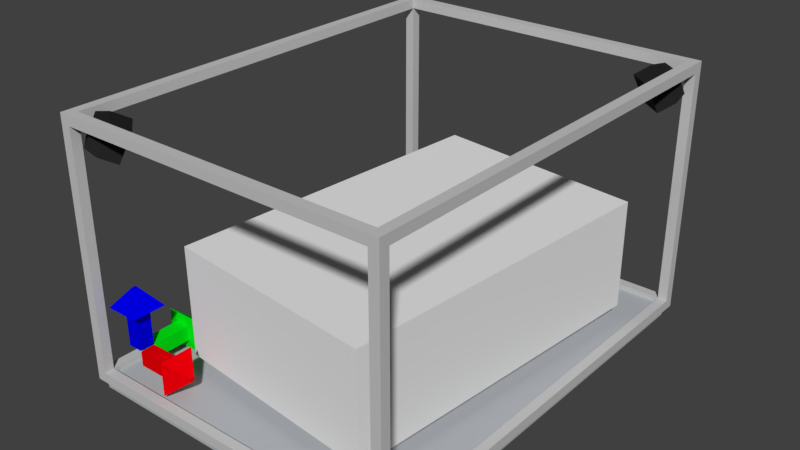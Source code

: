 # Source: room_test.blend  (saved by Blender 2.79.0; exported with 4.5.12 LTS)
import bpy
from mathutils import Matrix  # noqa: F401  (used for matrix-valued properties, if any)

bpy.ops.wm.read_factory_settings(use_empty=True)
scene = bpy.context.scene
scene.name = 'Scene'

# ---- collections
col_collection_1 = bpy.data.collections.new('Collection 1'); scene.collection.children.link(col_collection_1)
col_collection_2 = bpy.data.collections.new('Collection 2'); scene.collection.children.link(col_collection_2)
col_collection_2.hide_render = True
col_collection_2.hide_viewport = True
col_collection_3 = bpy.data.collections.new('Collection 3'); scene.collection.children.link(col_collection_3)
col_collection_3.hide_render = True
col_collection_3.hide_viewport = True

# ---- materials (node trees are filled in below, after node groups)
mat_black = bpy.data.materials.new('black')
mat_black.alpha_threshold = 0.0
mat_black.diffuse_color = (0.02038, 0.02038, 0.02038, 1.0)
mat_black.roughness = 0.5
mat_black.line_color = (0.0, 0.0, 0.0, 1.0)
mat_floor = bpy.data.materials.new('floor')
mat_floor.alpha_threshold = 0.0
mat_floor.diffuse_color = (0.4452, 0.4675, 0.4969, 1.0)
mat_floor.roughness = 0.5
mat_floor.line_color = (0.0, 0.0, 0.0, 1.0)
mat_cage = bpy.data.materials.new('cage')
mat_cage.alpha_threshold = 0.0
mat_cage.diffuse_color = (0.5596, 0.5596, 0.5596, 1.0)
mat_cage.roughness = 0.5
mat_cage.line_color = (0.0, 0.0, 0.0, 1.0)
mat_red = bpy.data.materials.new('red')
mat_red.alpha_threshold = 0.0
mat_red.diffuse_color = (0.8, 0.0, 0.002819, 1.0)
mat_red.roughness = 0.5
mat_red.line_color = (0.0, 0.0, 0.0, 1.0)
mat_blue = bpy.data.materials.new('blue')
mat_blue.alpha_threshold = 0.0
mat_blue.diffuse_color = (0.0002022, 0.0, 0.8, 1.0)
mat_blue.roughness = 0.5
mat_blue.line_color = (0.0, 0.0, 0.0, 1.0)
mat_green = bpy.data.materials.new('green')
mat_green.alpha_threshold = 0.0
mat_green.diffuse_color = (0.0, 0.8, 0.007979, 1.0)
mat_green.roughness = 0.5
mat_green.line_color = (0.0, 0.0, 0.0, 1.0)
mat_material = bpy.data.materials.new('Material')
mat_material.alpha_threshold = 0.0
mat_material.diffuse_color = (0.8, 0.0, 0.00618, 1.0)
mat_material.roughness = 0.5

# ---- material node trees
mat_blue.use_nodes = True; mat_blue.node_tree.nodes.clear()
_N = mat_blue.node_tree.nodes; _L = mat_blue.node_tree.links
n0 = _N.new('ShaderNodeOutputMaterial'); n0.name = 'Material Output'; n0.location = (300, 300)
n1 = _N.new('ShaderNodeBsdfDiffuse'); n1.name = 'Diffuse BSDF'; n1.location = (10, 300)
n1.inputs[0].default_value = (0.0002022, 0.0, 0.8, 1.0)
_L.new(n1.outputs[0], n0.inputs[0])
n0.is_active_output = True
mat_material.use_nodes = True; mat_material.node_tree.nodes.clear()
_N = mat_material.node_tree.nodes; _L = mat_material.node_tree.links
n0 = _N.new('ShaderNodeOutputMaterial'); n0.name = 'Material Output'; n0.location = (300, 300)
n1 = _N.new('ShaderNodeBsdfDiffuse'); n1.name = 'Diffuse BSDF'; n1.location = (10, 300)
n1.inputs[0].default_value = (0.8, 0.003957, 0.0, 1.0)
_L.new(n1.outputs[0], n0.inputs[0])
n0.is_active_output = True

# ---- world
world_world = bpy.data.worlds.new('World'); scene.world = world_world
world_world.color = (0.05088, 0.05088, 0.05088)
world_world.use_sun_shadow = False
world_world.sun_shadow_jitter_overblur = 0.0
world_world.cycles.sampling_method = 'MANUAL'

# ---- meshes
me_cube_001 = bpy.data.meshes.new('Cube.001')
me_cube_001.from_pydata([(-1.148, -1.704, 0.1579), (-1.139, -1.723, 1.357), (-0.7809, 1.9, 0.211), (-0.7722, 1.882, 1.41), (1.175, -1.94, 0.1374), (1.183, -1.959, 1.336), (1.541, 1.664, 0.1905), (1.55, 1.646, 1.389)], [], [(0, 1, 3, 2), (2, 3, 7, 6), (6, 7, 5, 4), (4, 5, 1, 0), (2, 6, 4, 0), (7, 3, 1, 5)])
me_cube_001.use_remesh_preserve_volume = False
me_cube_001.use_remesh_preserve_attributes = False
me_cube_001.use_mirror_vertex_groups = False
me_cube_001.update()
me_cube_006 = bpy.data.meshes.new('Cube.006')
me_cube_006.from_pydata([(-0.6165, -0.463, -0.463), (-0.6165, -0.463, 0.463), (-0.6165, 0.463, -0.463), (-0.6165, 0.463, 0.463), (0.5428, -0.5796, -0.5796), (0.5428, -0.5796, 0.5796), (0.5428, 0.5796, -0.5796), (0.5428, 0.5796, 0.5796), (-0.1892, 0.5796, -0.5796), (-0.1892, 0.5796, 0.5796), (-0.1892, -0.5796, -0.5796), (-0.1892, -0.5796, 0.5796)], [], [(0, 1, 3, 2), (8, 9, 7, 6), (6, 7, 5, 4), (10, 11, 1, 0), (8, 6, 4, 10), (9, 3, 1, 11), (7, 9, 11, 5), (2, 8, 10, 0), (4, 5, 11, 10), (2, 3, 9, 8)])
me_cube_006.materials.append(mat_black)
me_cube_006.use_remesh_preserve_volume = False
me_cube_006.use_remesh_preserve_attributes = False
me_cube_006.use_mirror_vertex_groups = False
me_cube_006.update()
me_cube_005 = bpy.data.meshes.new('Cube.005')
me_cube_005.from_pydata([(-2.317, -1.737, -0.1598), (-2.317, -1.737, 0.0), (-2.317, 1.754, -0.1598), (-2.317, 1.754, 0.0), (2.325, -1.737, -0.1598), (2.325, -1.737, 0.0), (2.325, 1.754, -0.1598), (2.325, 1.754, 0.0)], [], [(0, 1, 3, 2), (2, 3, 7, 6), (6, 7, 5, 4), (4, 5, 1, 0), (2, 6, 4, 0), (7, 3, 1, 5)])
me_cube_005.materials.append(mat_floor)
me_cube_005.use_remesh_preserve_volume = False
me_cube_005.use_remesh_preserve_attributes = False
me_cube_005.use_mirror_vertex_groups = False
me_cube_005.update()
me_cube = bpy.data.meshes.new('Cube')
me_cube.from_pydata([(-7.349, -5.56, 1.58), (-7.349, -5.56, 1.905), (-7.349, -5.235, 1.58), (-7.349, -5.235, 1.905), (-7.024, -5.56, 1.58), (-7.024, -5.56, 1.905), (-7.024, -5.235, 1.58), (-7.024, -5.235, 1.905), (0.0, -5.235, 1.905), (0.0, -5.235, 1.58), (0.0, -5.56, 1.58), (0.0, -5.56, 1.905), (-7.349, 4.768e-07, 1.905), (-7.349, 4.768e-07, 1.58), (-7.024, 4.768e-07, 1.58), (-7.024, 4.768e-07, 1.905), (-7.349, -5.56, 9.758), (-7.349, -5.56, 10.08), (-7.349, -5.235, 9.758), (-7.349, -5.235, 10.08), (-7.024, -5.56, 9.758), (-7.024, -5.56, 10.08), (-7.024, -5.235, 9.758), (-7.024, -5.235, 10.08), (0.0, -5.235, 10.08), (0.0, -5.235, 9.758), (0.0, -5.56, 9.758), (0.0, -5.56, 10.08), (-7.349, 4.768e-07, 10.08), (-7.349, 4.768e-07, 9.758), (-7.024, 4.768e-07, 9.758), (-7.024, 4.768e-07, 10.08)], [], [(0, 1, 3, 2), (3, 7, 15, 12), (5, 4, 10, 11), (4, 5, 1, 0), (2, 6, 4, 0), (3, 18, 22, 7), (4, 6, 9, 10), (7, 5, 11, 8), (6, 7, 8, 9), (2, 3, 12, 13), (7, 6, 14, 15), (6, 2, 13, 14), (1, 16, 18, 3), (17, 21, 23, 19), (7, 22, 20, 5), (16, 1, 5, 20), (16, 17, 19, 18), (19, 23, 31, 28), (21, 20, 26, 27), (20, 21, 17, 16), (20, 22, 25, 26), (23, 21, 27, 24), (22, 23, 24, 25), (18, 19, 28, 29), (23, 22, 30, 31), (22, 18, 29, 30)])
me_cube.materials.append(mat_cage)
me_cube.use_remesh_preserve_volume = False
me_cube.use_remesh_preserve_attributes = False
me_cube.use_mirror_vertex_groups = False
me_cube.update()
me_cube_004 = bpy.data.meshes.new('Cube.004')
me_cube_004.from_pydata([(-0.4269, -1.994, -0.4269), (-0.4269, -1.994, 0.4269), (-0.1044, 1.427, -0.1044), (-0.1044, 1.427, 0.1044), (0.4269, -1.994, -0.4269), (0.4269, -1.994, 0.4269), (0.1044, 1.427, -0.1044), (0.1044, 1.427, 0.1044), (-0.9836, 0.3074, -0.9836), (-0.9836, 0.3074, 0.9836), (0.9836, 0.3074, -0.9836), (0.9836, 0.3074, 0.9836), (-0.4269, 0.2595, -0.4269), (0.4269, 0.2595, 0.4269), (-0.4269, 0.2595, 0.4269), (0.4269, 0.2595, -0.4269)], [], [(8, 9, 3, 2), (2, 3, 7, 6), (15, 13, 5, 4), (4, 5, 1, 0), (12, 15, 4, 0), (13, 14, 1, 5), (7, 3, 9, 11), (2, 6, 10, 8), (6, 7, 11, 10), (12, 14, 9, 8), (0, 1, 14, 12), (11, 9, 14, 13), (8, 10, 15, 12), (10, 11, 13, 15)])
me_cube_004.materials.append(mat_red)
me_cube_004.use_remesh_preserve_volume = False
me_cube_004.use_remesh_preserve_attributes = False
me_cube_004.use_mirror_vertex_groups = False
me_cube_004.update()
me_cube_003 = bpy.data.meshes.new('Cube.003')
me_cube_003.from_pydata([(-0.4269, -1.994, -0.4269), (-0.4269, -1.994, 0.4269), (-0.1044, 1.427, -0.1044), (-0.1044, 1.427, 0.1044), (0.4269, -1.994, -0.4269), (0.4269, -1.994, 0.4269), (0.1044, 1.427, -0.1044), (0.1044, 1.427, 0.1044), (-0.9836, 0.3074, -0.9836), (-0.9836, 0.3074, 0.9836), (0.9836, 0.3074, -0.9836), (0.9836, 0.3074, 0.9836), (-0.4269, 0.2595, -0.4269), (0.4269, 0.2595, 0.4269), (-0.4269, 0.2595, 0.4269), (0.4269, 0.2595, -0.4269)], [], [(8, 9, 3, 2), (2, 3, 7, 6), (15, 13, 5, 4), (4, 5, 1, 0), (12, 15, 4, 0), (13, 14, 1, 5), (7, 3, 9, 11), (2, 6, 10, 8), (6, 7, 11, 10), (12, 14, 9, 8), (0, 1, 14, 12), (11, 9, 14, 13), (8, 10, 15, 12), (10, 11, 13, 15)])
me_cube_003.materials.append(mat_blue)
me_cube_003.use_remesh_preserve_volume = False
me_cube_003.use_remesh_preserve_attributes = False
me_cube_003.use_mirror_vertex_groups = False
me_cube_003.update()
me_cube_002 = bpy.data.meshes.new('Cube.002')
me_cube_002.from_pydata([(-0.4269, -1.994, -0.4269), (-0.4269, -1.994, 0.4269), (-0.1044, 1.427, -0.1044), (-0.1044, 1.427, 0.1044), (0.4269, -1.994, -0.4269), (0.4269, -1.994, 0.4269), (0.1044, 1.427, -0.1044), (0.1044, 1.427, 0.1044), (-0.9836, 0.3074, -0.9836), (-0.9836, 0.3074, 0.9836), (0.9836, 0.3074, -0.9836), (0.9836, 0.3074, 0.9836), (-0.4269, 0.2595, -0.4269), (0.4269, 0.2595, 0.4269), (-0.4269, 0.2595, 0.4269), (0.4269, 0.2595, -0.4269)], [], [(8, 9, 3, 2), (2, 3, 7, 6), (15, 13, 5, 4), (4, 5, 1, 0), (12, 15, 4, 0), (13, 14, 1, 5), (7, 3, 9, 11), (2, 6, 10, 8), (6, 7, 11, 10), (12, 14, 9, 8), (0, 1, 14, 12), (11, 9, 14, 13), (8, 10, 15, 12), (10, 11, 13, 15)])
me_cube_002.materials.append(mat_green)
me_cube_002.use_remesh_preserve_volume = False
me_cube_002.use_remesh_preserve_attributes = False
me_cube_002.use_mirror_vertex_groups = False
me_cube_002.update()
me_plane = bpy.data.meshes.new('Plane')
me_plane.from_pydata([(0.7456, -1.341, 0.0), (0.7456, 1.341, 0.0), (-0.7456, -1.341, 0.0), (-0.7456, 1.341, 0.0), (-0.7456, -1.341, 1.647), (0.7456, -1.341, 1.647), (0.7456, 1.341, 1.647), (-0.7456, 1.341, 1.647)], [], [(0, 2, 3, 1), (5, 6, 7, 4), (3, 2, 4, 7), (0, 1, 6, 5), (1, 3, 7, 6), (2, 0, 5, 4)])
me_plane.materials.append(mat_material)
me_plane.use_remesh_preserve_volume = False
me_plane.use_remesh_preserve_attributes = False
me_plane.use_mirror_vertex_groups = False
me_plane.update()
me_plane_001 = bpy.data.meshes.new('Plane.001')
me_plane_001.from_pydata([(-1.04, -1.66, 0.14), (1.18, -2.0, 0.1), (-0.71, 1.85, 0.25), (1.56, 1.67, 0.19), (-1.26, -1.84, 1.34), (1.2, -2.0, 1.31), (-0.86, 1.92, 1.4), (1.62, 1.67, 1.39)], [], [(0, 2, 3, 1), (4, 5, 7, 6), (3, 2, 6, 7), (0, 1, 5, 4), (1, 3, 7, 5), (2, 0, 4, 6)])
me_plane_001.use_remesh_preserve_volume = False
me_plane_001.use_remesh_preserve_attributes = False
me_plane_001.use_mirror_vertex_groups = False
me_plane_001.update()

# ---- objects
ob_drone_coordinates_approximation = bpy.data.objects.new('drone_coordinates_approximation', me_cube_001)
ob_origin = bpy.data.objects.new('origin', None)
ob_base_station_1_001 = bpy.data.objects.new('base_station_1.001', me_cube_006)
ob_base_station_1 = bpy.data.objects.new('base_station_1', me_cube_006)
ob_floor = bpy.data.objects.new('floor', me_cube_005)
ob_cage = bpy.data.objects.new('cage', me_cube)
ob_x = bpy.data.objects.new('x', me_cube_004)
ob_z = bpy.data.objects.new('z', me_cube_003)
ob_y = bpy.data.objects.new('y', me_cube_002)
ob_room_volume = bpy.data.objects.new('room_volume', me_plane)
ob_drone_coordinates = bpy.data.objects.new('drone_coordinates', me_plane_001)

# ---- transforms, parenting, visibility, modifiers, constraints
ob_drone_coordinates_approximation.location = (0.0, 0.0, 0.0)
ob_drone_coordinates_approximation.lineart.crease_threshold = 0.0
ob_origin.location = (0.0, 0.0, 2.98e-08)
ob_origin.rotation_euler = (0.0, -0.0, 1.571)
ob_origin.empty_image_offset = (0.0, 0.0)
ob_origin.lineart.crease_threshold = 0.0
ob_base_station_1_001.parent = ob_origin
ob_base_station_1_001.location = (2.079, -1.533, 2.465)
ob_base_station_1_001.rotation_euler = (0.0, 0.4363, -3.788)
ob_base_station_1_001.scale = (0.2799, 0.2799, 0.2799)
ob_base_station_1_001.lineart.crease_threshold = 0.0
ob_base_station_1.parent = ob_origin
ob_base_station_1.location = (-2.102, 1.534, 2.465)
ob_base_station_1.rotation_euler = (0.0, 0.4363, -0.6798)
ob_base_station_1.scale = (0.2799, 0.2799, 0.2799)
ob_base_station_1.lineart.crease_threshold = 0.0
ob_floor.parent = ob_origin
ob_floor.location = (0.0, 0.0, 0.0)
ob_floor.lineart.crease_threshold = 0.0
ob_cage.parent = ob_origin
ob_cage.location = (2.384e-07, 2.384e-07, -0.5601)
ob_cage.scale = (0.3238, 0.3238, 0.3238)
ob_cage.lineart.crease_threshold = 0.0
_m = ob_cage.modifiers.new('Mirror', 'MIRROR')
_m.use_axis = (True, True, False)
_m.use_clip = True
_m.mirror_object = ob_origin
ob_x.parent = ob_origin
ob_x.matrix_parent_inverse = Matrix(((-4.371e-08, 1.0, 0.0, 0.0), (-1.0, -4.371e-08, 0.0, 0.0), (0.0, 0.0, 1.0, -2.98e-08), (0.0, 0.0, 0.0, 1.0)))
ob_x.location = (-1.03, -2.069, 0.2335)
ob_x.rotation_euler = (1.571, 1.571, 0.0)
ob_x.scale = (0.1851, 0.1851, 0.1851)
ob_x.lineart.crease_threshold = 0.0
ob_z.parent = ob_origin
ob_z.matrix_parent_inverse = Matrix(((-4.371e-08, 1.0, 0.0, 0.0), (-1.0, -4.371e-08, 0.0, 0.0), (0.0, 0.0, 1.0, -2.98e-08), (0.0, 0.0, 0.0, 1.0)))
ob_z.location = (-1.484, -2.069, 0.686)
ob_z.rotation_euler = (1.571, -0.0, 0.0)
ob_z.scale = (0.1851, 0.1851, 0.1851)
ob_z.lineart.crease_threshold = 0.0
ob_y.parent = ob_origin
ob_y.matrix_parent_inverse = Matrix(((-4.371e-08, 1.0, 0.0, 0.0), (-1.0, -4.371e-08, 0.0, 0.0), (0.0, 0.0, 1.0, -2.98e-08), (0.0, 0.0, 0.0, 1.0)))
ob_y.location = (-1.484, -1.616, 0.2328)
ob_y.scale = (0.1851, 0.1851, 0.1851)
ob_y.lineart.crease_threshold = 0.0
ob_room_volume.location = (0.0, 0.0, 0.6116)
ob_room_volume.scale = (2.28, 1.7, 1.554)
ob_room_volume.lineart.crease_threshold = 0.0
ob_drone_coordinates.location = (0.0, 0.0, 0.0)
ob_drone_coordinates.lineart.crease_threshold = 0.0

# ---- collection membership
col_collection_1.objects.link(ob_drone_coordinates_approximation)
col_collection_1.objects.link(ob_origin)
col_collection_1.objects.link(ob_base_station_1_001)
col_collection_1.objects.link(ob_base_station_1)
col_collection_1.objects.link(ob_floor)
col_collection_1.objects.link(ob_cage)
col_collection_1.objects.link(ob_x)
col_collection_1.objects.link(ob_z)
col_collection_1.objects.link(ob_y)
col_collection_2.objects.link(ob_room_volume)
col_collection_3.objects.link(ob_drone_coordinates_approximation)
col_collection_3.objects.link(ob_drone_coordinates)

# ---- scene / render settings (as saved in the file)
scene.frame_start = 1; scene.frame_end = 250; scene.frame_set(1)
scene.render.engine = 'CYCLES'
scene.render.resolution_percentage = 50
scene.render.dither_intensity = 0.0
scene.cycles.use_denoising = False
scene.cycles.samples = 128
scene.cycles.sampling_pattern = 'TABULATED_SOBOL'
scene.cycles.use_adaptive_sampling = False
scene.cycles.use_light_tree = False
scene.cycles.blur_glossy = 0.0
scene.cycles.sample_clamp_indirect = 0.0
scene.view_settings.view_transform = 'Standard'
bpy.context.view_layer.update()

# ---- added for rendering (the .blend has no active camera and no usable light): camera, sun
cam_auto = bpy.data.cameras.new('AutoCamera')
cam_auto.lens = 50.0
cam_auto.sensor_width = 36.0
cam_auto.clip_end = 1000.0
ob_auto_camera = bpy.data.objects.new('AutoCamera', cam_auto)
scene.collection.objects.link(ob_auto_camera)
ob_auto_camera.location = (6.12587, -7.35159, 6.17375)
ob_auto_camera.rotation_euler = (1.09748, -7.21219e-08, 0.694738)
scene.camera = ob_auto_camera
light_auto_sun = bpy.data.lights.new('AutoSun', 'SUN')
light_auto_sun.energy = 3.0
light_auto_sun.angle = 0.0523599
ob_auto_sun = bpy.data.objects.new('AutoSun', light_auto_sun)
scene.collection.objects.link(ob_auto_sun)
ob_auto_sun.rotation_euler = (0.872665, 0.174533, 0.523599)
bpy.context.view_layer.update()
